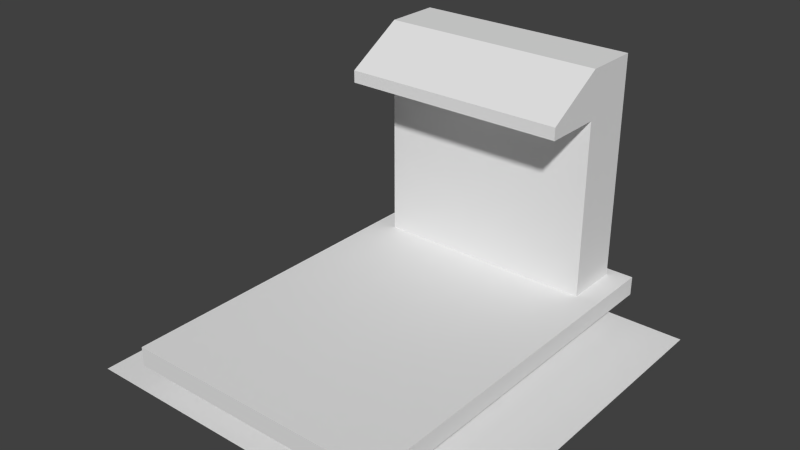 # Source: logistics_cart.blend  (saved by Blender 2.63.0; exported with 4.5.12 LTS)
import bpy
from mathutils import Matrix  # noqa: F401  (used for matrix-valued properties, if any)

bpy.ops.wm.read_factory_settings(use_empty=True)
scene = bpy.context.scene
scene.name = 'Scene'

# ---- collections
col_collection_1 = bpy.data.collections.new('Collection 1'); scene.collection.children.link(col_collection_1)

# ---- world
world_world = bpy.data.worlds.new('World'); scene.world = world_world
world_world.color = (0.05088, 0.05088, 0.05088)
world_world.use_sun_shadow = False
world_world.sun_shadow_jitter_overblur = 0.0
world_world.cycles.sampling_method = 'MANUAL'
world_world.cycles.sample_map_resolution = 256

# ---- meshes
me_clmdl = bpy.data.meshes.new('clmdl')
me_clmdl.from_pydata([(-1.0, -1.0, -1.0), (-1.0, 1.0, -1.0), (1.0, 1.0, -1.0), (1.0, -1.0, -1.0), (-1.0, -1.0, 1.0), (-1.0, 1.0, 1.0), (1.0, 1.0, 1.0), (1.0, -1.0, 1.0), (-0.8343, 0.6557, 1.0), (-0.8343, 0.9443, 1.0), (0.8343, 0.9443, 1.0), (0.8343, 0.6557, 1.0), (-0.8343, 0.6557, 24.48), (-0.8343, 0.9443, 24.48), (0.8343, 0.9443, 24.48), (0.8343, 0.6557, 24.48), (-0.8343, 0.6557, 19.51), (0.8343, 0.6557, 19.51), (-0.8343, 0.349, 20.78), (0.8343, 0.349, 20.78), (-0.8343, 0.349, 19.51), (0.8343, 0.349, 19.51)], [], [(4, 5, 1, 0), (5, 6, 2, 1), (6, 7, 3, 2), (7, 4, 0, 3), (0, 1, 2, 3), (7, 6, 5, 4), (12, 13, 9, 8, 16), (13, 14, 10, 9), (14, 15, 17, 11, 10), (17, 16, 8, 11), (8, 9, 10, 11), (15, 14, 13, 12), (17, 15, 19, 21), (19, 18, 20, 21), (15, 12, 18, 19), (16, 17, 21, 20), (20, 18, 12, 16)])
me_clmdl.use_remesh_preserve_volume = False
me_clmdl.use_remesh_preserve_attributes = False
me_clmdl.use_mirror_vertex_groups = False
me_clmdl.update()
me_reference = bpy.data.meshes.new('reference')
me_reference.from_pydata([(1.0, -1.0, 0.0), (-1.0, -1.0, 0.0), (1.0, 1.0, 0.0), (-1.0, 1.0, 0.0)], [], [(2, 3, 1, 0)])
me_reference.use_remesh_preserve_volume = False
me_reference.use_remesh_preserve_attributes = False
me_reference.use_mirror_vertex_groups = False
me_reference.update()

# ---- objects
ob_cart_locomotive = bpy.data.objects.new('cart_locomotive', me_clmdl)
ob_reference = bpy.data.objects.new('reference', me_reference)

# ---- transforms, parenting, visibility, modifiers, constraints
ob_cart_locomotive.location = (0.5, 0.5, 0.1001)
ob_cart_locomotive.scale = (0.35, 0.5, 0.025)
ob_cart_locomotive.lineart.crease_threshold = 0.0
ob_reference.location = (0.5, 0.5, 0.0)
ob_reference.scale = (0.5, 0.5, 1.0)
ob_reference.lineart.crease_threshold = 0.0

# ---- collection membership
col_collection_1.objects.link(ob_cart_locomotive)
col_collection_1.objects.link(ob_reference)

# ---- scene / render settings (as saved in the file)
scene.frame_start = 1; scene.frame_end = 250; scene.frame_set(1)
scene.render.engine = 'BLENDER_EEVEE_NEXT'
scene.render.image_settings.color_mode = 'RGB'
scene.render.image_settings.compression = 90
scene.render.resolution_percentage = 50
scene.render.dither_intensity = 0.0
scene.render.bake_margin = 2
scene.render.bake_bias = 0.0
scene.cycles.use_denoising = False
scene.cycles.samples = 10
scene.cycles.sampling_pattern = 'TABULATED_SOBOL'
scene.cycles.light_sampling_threshold = 0.0
scene.cycles.use_adaptive_sampling = False
scene.cycles.use_light_tree = False
scene.cycles.blur_glossy = 0.0
scene.cycles.volume_bounces = 1
scene.cycles.pixel_filter_type = 'GAUSSIAN'
scene.cycles.sample_clamp_indirect = 0.0
scene.view_settings.view_transform = 'Standard'
bpy.context.view_layer.update()

# ---- added for rendering (the .blend has no active camera and no usable light): camera, sun
cam_auto = bpy.data.cameras.new('AutoCamera')
cam_auto.lens = 50.0
cam_auto.sensor_width = 36.0
cam_auto.clip_end = 1000.0
ob_auto_camera = bpy.data.objects.new('AutoCamera', cam_auto)
scene.collection.objects.link(ob_auto_camera)
ob_auto_camera.location = (1.96495, -1.25794, 1.52797)
ob_auto_camera.rotation_euler = (1.09748, -7.21219e-08, 0.694738)
scene.camera = ob_auto_camera
light_auto_sun = bpy.data.lights.new('AutoSun', 'SUN')
light_auto_sun.energy = 3.0
light_auto_sun.angle = 0.0523599
ob_auto_sun = bpy.data.objects.new('AutoSun', light_auto_sun)
scene.collection.objects.link(ob_auto_sun)
ob_auto_sun.rotation_euler = (0.872665, 0.174533, 0.523599)
bpy.context.view_layer.update()

